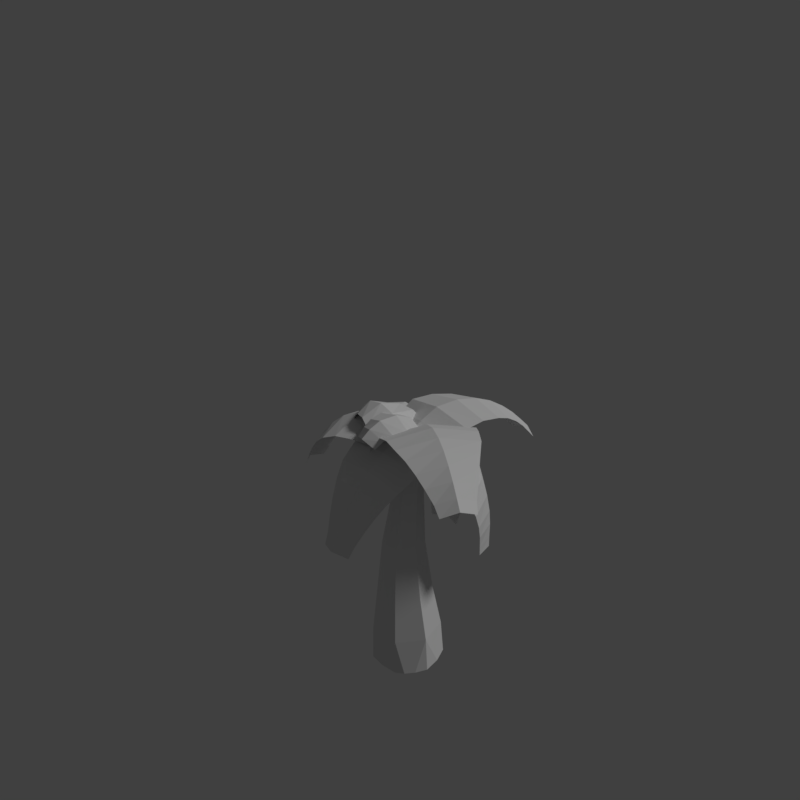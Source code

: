 # Source: palm_tree.blend  (saved by Blender 2.79.0; exported with 4.5.12 LTS)
import bpy
from mathutils import Matrix  # noqa: F401  (used for matrix-valued properties, if any)

bpy.ops.wm.read_factory_settings(use_empty=True)
scene = bpy.context.scene
scene.name = 'Scene'

# ---- collections
col_collection_1 = bpy.data.collections.new('Collection 1'); scene.collection.children.link(col_collection_1)

# ---- materials (node trees are filled in below, after node groups)
mat_palmetree = bpy.data.materials.new('palmetree')
mat_palmetree.alpha_threshold = 0.0
mat_palmetree.use_transparent_shadow = False
mat_palmetree.roughness = 0.5

# ---- material node trees

# ---- world
world_world = bpy.data.worlds.new('World'); scene.world = world_world
world_world.color = (0.05088, 0.05088, 0.05088)
world_world.use_sun_shadow = False
world_world.sun_shadow_jitter_overblur = 0.0
world_world.cycles.sampling_method = 'MANUAL'

# ---- cameras
cam_camera = bpy.data.cameras.new('Camera')
cam_camera.clip_end = 100.0
cam_camera.lens = 35.0
cam_camera.sensor_width = 32.0
cam_camera.sensor_height = 18.0
cam_camera.display_size = 2.0
cam_camera.dof.focus_distance = 0.0
cam_camera.dof.aperture_fstop = 128.0
cam_camera.dof.aperture_blades = 6

# ---- lights
light_hemi = bpy.data.lights.new('Hemi', 'SUN')
light_hemi.transmission_factor = 0.0
light_hemi.angle = 0.1993
light_hemi.energy = 1.0
light_hemi.shadow_buffer_clip_start = 0.5
light_hemi.shadow_soft_size = 0.1
light_hemi.shadow_cascade_max_distance = 1000.0

# ---- meshes
me_palmtree = bpy.data.meshes.new('palmTree')
me_palmtree.from_pydata([(-0.2484, 0.1078, 0.2919), (-0.2041, 0.04784, 0.6743), (-0.1609, -0.0009372, 1.124), (-0.1217, 0.01874, 1.567), (-0.3025, -0.1292, 0.2949), (-0.2473, -0.1411, 0.681), (-0.1934, -0.1427, 1.137), (-0.0294, 0.1183, 1.932), (0.02889, 0.09106, 1.938), (0.04328, 0.02991, 1.954), (0.002945, -0.01912, 1.966), (-0.06175, -0.01912, 1.966), (-0.1021, 0.02991, 1.954), (-0.08769, 0.09106, 1.938), (-0.1444, -0.07942, 1.587), (-0.151, -0.3193, 0.2973), (-0.1264, -0.2926, 0.6864), (-0.1024, -0.2573, 1.147), (-0.0806, -0.1581, 1.603), (0.09215, -0.3193, 0.2973), (0.06755, -0.2926, 0.6864), (0.04357, -0.2573, 1.147), (0.0218, -0.1581, 1.603), (0.2437, -0.1292, 0.2949), (0.1885, -0.1411, 0.681), (0.1346, -0.1427, 1.137), (0.08564, -0.07942, 1.587), (0.1896, 0.1078, 0.2919), (0.1453, 0.04784, 0.6743), (0.1021, -0.0009372, 1.124), (0.06285, 0.01874, 1.567), (-0.0294, 0.06242, 1.558), (-0.0294, 0.06242, 1.119), (-0.0294, 0.1319, 0.6713), (-0.0294, 0.2133, 0.2906), (0.1994, 0.1343, -0.02283), (0.2545, -0.1188, -0.02283), (0.09146, -0.3204, -0.02283), (-0.1601, -0.3174, -0.02283), (-0.3157, -0.1179, -0.02283), (-0.2627, 0.1326, -0.02283), (-0.03298, 0.2425, -0.02283), (0.1971, 0.2771, 1.924), (-0.1437, -0.2131, 1.923), (0.8931, -0.4037, 2.092), (0.7567, -0.2214, 2.184), (0.5941, -0.005272, 2.222), (0.3693, 0.2169, 2.14), (-0.02763, -0.354, 2.139), (0.2588, -0.4875, 2.222), (0.5181, -0.5646, 2.184), (0.7366, -0.6288, 2.092), (0.3041, 0.09116, 1.975), (-0.2927, 0.103, 1.963), (0.1351, -0.7561, 1.503), (0.2055, -0.6381, 1.704), (0.2899, -0.46, 1.894), (0.3475, -0.1618, 2.015), (-0.3476, -0.1479, 2.002), (-0.2972, -0.4483, 1.882), (-0.2124, -0.6298, 1.696), (-0.1389, -0.7507, 1.497), (-0.5219, -0.1303, 1.982), (-0.4925, 0.08091, 1.983), (-0.4263, -0.1747, 2.095), (-0.2227, -0.2757, 2.105), (-0.0833, -0.38, 1.94), (-0.002339, 0.2017, 1.942), (-0.1651, 0.1384, 2.106), (-0.3885, 0.09679, 2.096), (-0.03213, 0.241, 1.562), (0.06606, 0.1432, 1.638), (-0.07267, 0.08997, 1.584), (-0.1798, 0.2043, 1.604), (-0.1073, 0.3282, 1.67), (0.04468, 0.2905, 1.691), (-0.02091, 0.04616, 1.727), (-0.1729, 0.08388, 1.706), (-0.1942, 0.2311, 1.759), (-0.05551, 0.2844, 1.813), (0.05162, 0.1701, 1.793), (-0.09605, 0.1334, 1.835), (-0.05035, 0.1616, 1.551), (0.03119, 0.193, 1.582), (0.007368, 0.1042, 1.596), (0.07634, 0.2221, 1.658), (0.01863, 0.2795, 1.614), (-0.1133, 0.2288, 1.563), (-0.1371, 0.1401, 1.576), (-0.07069, 0.3017, 1.601), (-0.1575, 0.2801, 1.626), (-0.02554, 0.3308, 1.677), (0.08042, 0.1513, 1.718), (0.06785, 0.2378, 1.749), (-0.04375, 0.04715, 1.648), (0.03779, 0.07846, 1.679), (-0.196, 0.1365, 1.648), (-0.1331, 0.06933, 1.636), (-0.166, 0.2959, 1.717), (-0.2086, 0.2231, 1.679), (0.004887, 0.305, 1.761), (-0.08443, 0.3272, 1.749), (0.0293, 0.09423, 1.771), (-0.1026, 0.04358, 1.72), (-0.2045, 0.1523, 1.739), (-0.1355, 0.2701, 1.801), (0.008964, 0.2342, 1.821), (-0.05749, 0.07267, 1.795), (-0.01486, 0.1455, 1.834), (-0.1468, 0.09485, 1.783), (-0.1594, 0.1814, 1.814), (-0.07783, 0.2127, 1.846), (-0.09605, 0.1334, 1.835), (-0.1468, 0.09485, 1.783), (-0.1594, 0.1814, 1.814), (-0.07431, 0.1399, 1.826), (-0.1011, 0.1186, 1.812), (-0.1068, 0.1576, 1.826), (-0.09502, 0.1007, 1.926), (-0.1254, 0.0766, 1.91), (-0.1318, 0.1208, 1.926), (-0.3683, -0.03258, 1.617), (-0.231, -0.1105, 1.613), (-0.3431, -0.153, 1.716), (-0.4141, -0.02182, 1.768), (-0.346, 0.1018, 1.697), (-0.2328, 0.04699, 1.601), (-0.1919, -0.1479, 1.761), (-0.3051, -0.09308, 1.857), (-0.3069, 0.06439, 1.845), (-0.1948, 0.1069, 1.742), (-0.1238, -0.02427, 1.69), (-0.1696, -0.01352, 1.841), (-0.3709, -0.105, 1.655), (-0.3051, -0.08004, 1.595), (-0.2902, -0.1508, 1.653), (-0.2254, -0.03328, 1.586), (-0.3061, 0.01252, 1.588), (-0.4127, -0.02793, 1.686), (-0.3978, -0.09871, 1.744), (-0.3726, 0.04473, 1.644), (-0.3995, 0.05105, 1.733), (-0.293, 0.09149, 1.635), (-0.1613, -0.07516, 1.638), (-0.1624, 0.0174, 1.631), (-0.2672, -0.1728, 1.74), (-0.2014, -0.1478, 1.68), (-0.3755, -0.06349, 1.827), (-0.3338, -0.1406, 1.796), (-0.3365, 0.1017, 1.778), (-0.3766, 0.02907, 1.82), (-0.2041, 0.09451, 1.662), (-0.2707, 0.1267, 1.718), (-0.1384, -0.09714, 1.725), (-0.2449, -0.1376, 1.823), (-0.3125, -0.01281, 1.872), (-0.2477, 0.1047, 1.805), (-0.1401, 0.05262, 1.714), (-0.1653, -0.09082, 1.814), (-0.1252, -0.01817, 1.772), (-0.2318, -0.05861, 1.87), (-0.2328, 0.03395, 1.863), (-0.167, 0.05895, 1.803), (-0.1696, -0.01352, 1.841), (-0.2318, -0.05861, 1.87), (-0.2328, 0.03395, 1.863), (-0.1654, -0.01527, 1.817), (-0.1876, -0.03482, 1.839), (-0.1881, 0.006848, 1.836), (-0.0908, -0.00842, 1.897), (-0.116, -0.03059, 1.922), (-0.1165, 0.01666, 1.919), (-0.06606, -0.279, 1.975), (-0.1588, 0.3106, 1.963), (-0.9298, -0.2608, 1.503), (-0.8014, -0.3095, 1.704), (-0.6112, -0.3614, 1.894), (-0.3075, -0.366, 2.015), (-0.4155, 0.3208, 2.002), (-0.7024, 0.2186, 1.882), (-0.8663, 0.1035, 1.696), (-0.9724, 0.009906, 1.497), (-0.1778, 0.2342, 2.005), (0.1557, -0.2609, 1.996), (0.3373, 0.4015, 1.183), (0.2918, 0.4534, 1.416), (0.1909, 0.4829, 1.669), (-0.006854, 0.4102, 1.919), (0.3816, -0.1665, 1.909), (0.519, -0.004197, 1.66), (0.5253, 0.1067, 1.41), (0.4904, 0.1742, 1.179), (-0.3455, 0.00562, 1.937), (0.2474, 0.07562, 1.931), (-0.2439, 0.4494, 1.065), (-0.3151, 0.4577, 1.297), (-0.392, 0.4087, 1.555), (-0.4223, 0.2275, 1.826), (0.2682, 0.309, 1.819), (0.1912, 0.4776, 1.55), (0.1001, 0.5067, 1.293), (0.02823, 0.4816, 1.062), (-0.3062, 0.04363, 1.941), (0.2708, -0.09298, 2.01), (0.09014, 0.9361, 1.791), (-0.03708, 0.7898, 1.942), (-0.1854, 0.5902, 2.055), (-0.3148, 0.2913, 2.077), (0.3573, 0.1322, 2.158), (0.3822, 0.4559, 2.123), (0.367, 0.6941, 1.99), (0.355, 0.8734, 1.823), (0.003768, -0.419, 2.083), (-0.2054, -0.3778, 2.084), (0.05869, -0.3005, 2.166), (0.1699, -0.1077, 2.119), (0.2719, -0.0216, 1.92), (-0.3043, 0.09214, 1.923), (-0.2403, -0.02674, 2.122), (-0.2102, -0.2474, 2.168), (-0.4939, 0.1972, 1.583), (-0.3617, 0.1128, 1.565), (-0.4881, 0.04742, 1.633), (-0.558, 0.1576, 1.722), (-0.4747, 0.2911, 1.708), (-0.3534, 0.2634, 1.611), (-0.344, 0.02117, 1.692), (-0.4653, 0.04888, 1.789), (-0.457, 0.1995, 1.836), (-0.3306, 0.2649, 1.768), (-0.2607, 0.1547, 1.679), (-0.3248, 0.1152, 1.817), (-0.5054, 0.1163, 1.592), (-0.431, 0.1548, 1.552), (-0.4276, 0.06677, 1.581), (-0.3484, 0.1937, 1.568), (-0.4262, 0.2433, 1.579), (-0.5464, 0.1811, 1.644), (-0.543, 0.09312, 1.673), (-0.4975, 0.2596, 1.636), (-0.5351, 0.2364, 1.718), (-0.4149, 0.2986, 1.653), (-0.294, 0.1298, 1.608), (-0.2891, 0.2183, 1.635), (-0.4173, 0.0129, 1.656), (-0.3429, 0.05133, 1.616), (-0.5296, 0.09397, 1.765), (-0.4886, 0.02919, 1.713), (-0.4758, 0.261, 1.785), (-0.5247, 0.1825, 1.793), (-0.3302, 0.2831, 1.687), (-0.4015, 0.2994, 1.745), (-0.2836, 0.07594, 1.683), (-0.4039, 0.01376, 1.748), (-0.4703, 0.1186, 1.832), (-0.3911, 0.2456, 1.82), (-0.2757, 0.2192, 1.727), (-0.3213, 0.05272, 1.764), (-0.2723, 0.1312, 1.756), (-0.3926, 0.06901, 1.821), (-0.3877, 0.1575, 1.849), (-0.3134, 0.196, 1.809), (-0.3248, 0.1152, 1.817), (-0.3926, 0.06901, 1.821), (-0.3877, 0.1575, 1.849), (-0.3177, 0.1218, 1.795), (-0.3436, 0.09783, 1.806), (-0.3414, 0.1377, 1.818), (-0.2537, 0.09215, 1.879), (-0.2831, 0.06502, 1.892), (-0.2806, 0.1102, 1.906), (0.2759, 0.2513, 2.039), (-0.01284, 0.05942, 1.957), (0.8142, -0.6641, 2.048), (0.9533, -0.4641, 2.048), (0.8266, -0.3139, 2.143), (0.6763, -0.1145, 2.214), (0.4772, 0.1083, 2.2), (-0.0923, -0.2782, 2.038), (0.1117, -0.4175, 2.199), (0.3899, -0.5265, 2.214), (0.6292, -0.5978, 2.143), (0.1439, -0.04993, 2.188), (0.4246, -0.2452, 2.28), (0.6512, -0.4027, 2.24), (0.8365, -0.5314, 2.144), (0.3252, -0.03402, 2.004), (0.004853, 0.1101, 2.026), (-0.123, -0.7954, 1.419), (0.1205, -0.8003, 1.424), (0.17, -0.7007, 1.606), (0.2469, -0.5569, 1.807), (0.3179, -0.3176, 1.971), (-0.3198, -0.02119, 1.991), (-0.3226, -0.3048, 1.959), (-0.2546, -0.5469, 1.797), (-0.1756, -0.6939, 1.599), (-0.001333, -0.1602, 2.067), (-0.005255, -0.4876, 1.936), (-0.005107, -0.6813, 1.734), (-0.003483, -0.8044, 1.529), (-0.4471, 0.08888, 2.046), (-0.5547, -0.01817, 2.016), (-0.4805, -0.1507, 2.045), (-0.3248, -0.2236, 2.124), (-0.1466, -0.3299, 2.029), (-0.07699, 0.1702, 2.031), (-0.2775, 0.116, 2.125), (0.002835, -0.09565, 1.977), (-0.1685, -0.07239, 2.158), (-0.4348, -0.03528, 2.147), (-0.1856, -0.3217, 2.004), (-0.09973, 0.01894, 2.026), (-1.014, -0.01356, 1.419), (-0.9759, -0.2542, 1.424), (-0.8692, -0.2855, 1.606), (-0.7141, -0.336, 1.807), (-0.4661, -0.3641, 1.971), (-0.2858, 0.3157, 1.991), (-0.5656, 0.2688, 1.959), (-0.792, 0.1595, 1.797), (-0.9229, 0.05602, 1.599), (-0.3669, -0.02225, 2.067), (-0.69, -0.07566, 1.936), (-0.8807, -0.1097, 1.734), (-1.002, -0.1328, 1.529), (-0.08949, 0.3234, 1.97), (0.002704, -0.005136, 2.057), (0.4821, 0.1886, 1.089), (0.346, 0.3907, 1.092), (0.3181, 0.4297, 1.3), (0.2504, 0.4736, 1.546), (0.1038, 0.4539, 1.806), (0.271, -0.2117, 1.96), (0.4618, -0.07748, 1.796), (0.5307, 0.05755, 1.538), (0.5113, 0.1429, 1.294), (0.2149, 0.1395, 1.963), (0.3986, 0.2683, 1.691), (0.4567, 0.3124, 1.42), (0.4623, 0.3205, 1.181), (-0.3838, 0.1205, 1.889), (-0.0511, 0.0625, 1.989), (0.01324, 0.4712, 0.9721), (-0.2287, 0.4426, 0.9745), (-0.2799, 0.4578, 1.181), (-0.3543, 0.444, 1.428), (-0.4085, 0.3331, 1.701), (0.257, 0.1961, 1.883), (0.2278, 0.4082, 1.694), (0.1439, 0.5028, 1.423), (0.0635, 0.4983, 1.177), (-0.08102, 0.3058, 1.867), (-0.1066, 0.4977, 1.573), (-0.1144, 0.5402, 1.296), (-0.1147, 0.5233, 1.057), (-0.3123, 0.1621, 2.019), (-0.0309, -0.05639, 2.023), (0.3629, 0.937, 1.751), (0.1274, 0.9927, 1.723), (0.02711, 0.8668, 1.87), (-0.1108, 0.6952, 2.008), (-0.2515, 0.4428, 2.085), (0.3111, 0.01456, 2.093), (0.3675, 0.2963, 2.16), (0.3743, 0.5803, 2.066), (0.3613, 0.7876, 1.91), (0.01154, 0.1995, 2.174), (0.09623, 0.542, 2.144), (0.1677, 0.7773, 2.012), (0.2279, 0.9473, 1.846), (-0.2078, -0.3174, 2.134), (-0.1078, -0.4353, 2.128), (0.0295, -0.3643, 2.132), (0.1139, -0.1983, 2.165), (0.2235, -0.05688, 2.024), (-0.2717, 0.0409, 2.027), (-0.2224, -0.132, 2.167), (-0.005626, 0.08811, 1.944), (-0.02751, -0.02951, 2.164), (-0.078, -0.2871, 2.224), (-0.05158, -0.1533, 2.224), (-0.01386, 0.04306, 2.052), (-0.09512, -0.3726, 2.182), (0.1986, 0.8672, 1.933), (0.1324, 0.6664, 2.088), (0.05265, 0.3764, 2.18), (-0.01322, 0.06037, 2.106), (0.2507, 1.008, 1.776), (-0.1151, 0.5359, 1.175), (-0.1119, 0.5309, 1.434), (-0.09581, 0.4194, 1.729), (-0.06591, 0.1837, 1.939), (-0.1146, 0.5147, 0.9677), (0.4632, 0.3189, 1.299), (0.4376, 0.297, 1.557), (0.3206, 0.213, 1.838), (0.1076, 0.06615, 2.02), (0.4625, 0.3223, 1.091), (-0.9458, -0.122, 1.632), (-0.7951, -0.09407, 1.842), (-0.5376, -0.05003, 2.019), (-0.2268, -0.0004568, 2.055), (-1.045, -0.1412, 1.45), (-0.3044, -0.05355, 2.183), (-0.06893, -0.08596, 2.069), (-0.5073, -0.025, 2.084), (-0.004403, -0.7475, 1.632), (-0.005513, -0.5943, 1.842), (-0.00383, -0.333, 2.019), (0.001719, -0.0184, 2.055), (-0.002813, -0.8487, 1.45), (0.7467, -0.469, 2.197), (0.5402, -0.3256, 2.272), (0.2822, -0.1462, 2.256), (0.05444, 0.01247, 2.076), (0.9061, -0.5797, 2.1), (-0.1592, 0.1968, -0.02283), (-0.2527, 0.1136, 0.2466), (0.2078, -0.2083, -0.02283), (0.1528, -0.2773, -0.02283), (-0.3154, -0.03075, -0.02283), (-0.2965, 0.05648, -0.02283), (0.2429, 0.01395, -0.02283), (-0.2462, -0.2305, -0.02283), (0.08911, 0.2013, -0.02283), (-0.04054, -0.3331, -0.02283)], [], [(4, 5, 1, 0), (39, 4, 421), (17, 18, 14, 6), (16, 17, 6, 5), (15, 16, 5, 4), (38, 15, 424), (21, 22, 18, 17), (20, 21, 17, 16), (3, 13, 7, 31), (14, 12, 13, 3), (18, 11, 12, 14), (22, 10, 11, 18), (26, 9, 10, 22), (30, 8, 9, 26), (31, 7, 8, 30), (19, 20, 16, 15), (37, 19, 426), (2, 3, 31, 32), (25, 26, 22, 21), (24, 25, 21, 20), (1, 2, 32, 33), (23, 24, 20, 19), (36, 23, 419), (0, 1, 33, 34), (29, 30, 26, 25), (28, 29, 25, 24), (40, 418, 417), (27, 28, 24, 23), (35, 27, 423), (6, 14, 3, 2), (32, 31, 30, 29), (33, 32, 29, 28), (5, 6, 2, 1), (34, 33, 28, 27), (41, 34, 425), (415, 278, 48, 282), (414, 279, 49, 283), (413, 280, 50, 284), (412, 281, 51, 285), (410, 293, 58, 297), (409, 294, 59, 298), (408, 295, 60, 299), (407, 296, 61, 300), (406, 301, 63, 302), (405, 306, 68, 309), (404, 307, 69, 310), (70, 83, 82), (71, 83, 85), (70, 82, 87), (70, 87, 89), (70, 89, 86), (71, 85, 92), (72, 84, 94), (73, 88, 96), (74, 90, 98), (75, 91, 100), (71, 92, 95), (72, 94, 97), (73, 96, 99), (74, 98, 101), (75, 100, 93), (76, 102, 107), (77, 103, 109), (78, 104, 110), (79, 105, 111), (80, 106, 108), (108, 111, 81), (108, 106, 111), (106, 79, 111), (111, 110, 81), (111, 105, 110), (105, 78, 110), (110, 109, 113, 114), (110, 104, 109), (104, 77, 109), (109, 107, 81), (109, 103, 107), (103, 76, 107), (107, 108, 81), (107, 102, 108), (102, 80, 108), (93, 106, 80), (93, 100, 106), (100, 79, 106), (101, 105, 79), (101, 98, 105), (98, 78, 105), (99, 104, 78), (99, 96, 104), (96, 77, 104), (97, 103, 77), (97, 94, 103), (94, 76, 103), (95, 102, 76), (95, 92, 102), (92, 80, 102), (100, 101, 79), (100, 91, 101), (91, 74, 101), (98, 99, 78), (98, 90, 99), (90, 73, 99), (96, 97, 77), (96, 88, 97), (88, 72, 97), (94, 95, 76), (94, 84, 95), (84, 71, 95), (92, 93, 80), (92, 85, 93), (85, 75, 93), (86, 91, 75), (86, 89, 91), (89, 74, 91), (89, 90, 74), (89, 87, 90), (87, 73, 90), (87, 88, 73), (87, 82, 88), (82, 72, 88), (85, 86, 75), (85, 83, 86), (83, 70, 86), (82, 84, 72), (82, 83, 84), (83, 71, 84), (114, 113, 112), (81, 110, 114, 112), (109, 81, 112, 113), (117, 115, 116), (120, 119, 118), (117, 116, 119, 120), (115, 117, 120, 118), (116, 115, 118, 119), (121, 134, 133), (122, 134, 136), (121, 133, 138), (121, 138, 140), (121, 140, 137), (122, 136, 143), (123, 135, 145), (124, 139, 147), (125, 141, 149), (126, 142, 151), (122, 143, 146), (123, 145, 148), (124, 147, 150), (125, 149, 152), (126, 151, 144), (127, 153, 158), (128, 154, 160), (129, 155, 161), (130, 156, 162), (131, 157, 159), (159, 162, 132), (159, 157, 162), (157, 130, 162), (162, 161, 132), (162, 156, 161), (156, 129, 161), (161, 160, 164, 165), (161, 155, 160), (155, 128, 160), (160, 158, 132), (160, 154, 158), (154, 127, 158), (158, 159, 132), (158, 153, 159), (153, 131, 159), (144, 157, 131), (144, 151, 157), (151, 130, 157), (152, 156, 130), (152, 149, 156), (149, 129, 156), (150, 155, 129), (150, 147, 155), (147, 128, 155), (148, 154, 128), (148, 145, 154), (145, 127, 154), (146, 153, 127), (146, 143, 153), (143, 131, 153), (151, 152, 130), (151, 142, 152), (142, 125, 152), (149, 150, 129), (149, 141, 150), (141, 124, 150), (147, 148, 128), (147, 139, 148), (139, 123, 148), (145, 146, 127), (145, 135, 146), (135, 122, 146), (143, 144, 131), (143, 136, 144), (136, 126, 144), (137, 142, 126), (137, 140, 142), (140, 125, 142), (140, 141, 125), (140, 138, 141), (138, 124, 141), (138, 139, 124), (138, 133, 139), (133, 123, 139), (136, 137, 126), (136, 134, 137), (134, 121, 137), (133, 135, 123), (133, 134, 135), (134, 122, 135), (165, 164, 163), (132, 161, 165, 163), (160, 132, 163, 164), (168, 166, 167), (171, 170, 169), (168, 167, 170, 171), (166, 168, 171, 169), (167, 166, 169, 170), (402, 318, 178, 322), (401, 319, 179, 323), (400, 320, 180, 324), (399, 321, 181, 325), (397, 333, 188, 337), (396, 334, 189, 338), (395, 335, 190, 339), (394, 336, 191, 340), (392, 348, 198, 352), (391, 349, 199, 353), (390, 350, 200, 354), (389, 351, 201, 355), (387, 363, 208, 367), (386, 364, 209, 368), (385, 365, 210, 369), (384, 366, 211, 370), (383, 371, 213, 372), (382, 376, 218, 379), (381, 377, 219, 380), (220, 233, 232), (221, 233, 235), (220, 232, 237), (220, 237, 239), (220, 239, 236), (221, 235, 242), (222, 234, 244), (223, 238, 246), (224, 240, 248), (225, 241, 250), (221, 242, 245), (222, 244, 247), (223, 246, 249), (224, 248, 251), (225, 250, 243), (226, 252, 257), (227, 253, 259), (228, 254, 260), (229, 255, 261), (230, 256, 258), (258, 261, 231), (258, 256, 261), (256, 229, 261), (261, 260, 231), (261, 255, 260), (255, 228, 260), (260, 259, 263, 264), (260, 254, 259), (254, 227, 259), (259, 257, 231), (259, 253, 257), (253, 226, 257), (257, 258, 231), (257, 252, 258), (252, 230, 258), (243, 256, 230), (243, 250, 256), (250, 229, 256), (251, 255, 229), (251, 248, 255), (248, 228, 255), (249, 254, 228), (249, 246, 254), (246, 227, 254), (247, 253, 227), (247, 244, 253), (244, 226, 253), (245, 252, 226), (245, 242, 252), (242, 230, 252), (250, 251, 229), (250, 241, 251), (241, 224, 251), (248, 249, 228), (248, 240, 249), (240, 223, 249), (246, 247, 227), (246, 238, 247), (238, 222, 247), (244, 245, 226), (244, 234, 245), (234, 221, 245), (242, 243, 230), (242, 235, 243), (235, 225, 243), (236, 241, 225), (236, 239, 241), (239, 224, 241), (239, 240, 224), (239, 237, 240), (237, 223, 240), (237, 238, 223), (237, 232, 238), (232, 222, 238), (235, 236, 225), (235, 233, 236), (233, 220, 236), (232, 234, 222), (232, 233, 234), (233, 221, 234), (264, 263, 262), (231, 260, 264, 262), (259, 231, 262, 263), (267, 265, 266), (270, 269, 268), (267, 266, 269, 270), (265, 267, 270, 268), (266, 265, 268, 269), (374, 381, 380, 214), (215, 379, 381, 374), (379, 218, 377, 381), (375, 382, 379, 215), (216, 378, 382, 375), (378, 217, 376, 382), (373, 383, 372, 212), (214, 380, 383, 373), (380, 219, 371, 383), (360, 384, 370, 204), (205, 369, 384, 360), (369, 210, 366, 384), (361, 385, 369, 205), (206, 368, 385, 361), (368, 209, 365, 385), (362, 386, 368, 206), (207, 367, 386, 362), (367, 208, 364, 386), (356, 387, 367, 207), (202, 357, 387, 356), (357, 203, 363, 387), (204, 370, 388, 359), (370, 211, 358, 388), (345, 389, 355, 194), (195, 354, 389, 345), (354, 200, 351, 389), (346, 390, 354, 195), (196, 353, 390, 346), (353, 199, 350, 390), (347, 391, 353, 196), (197, 352, 391, 347), (352, 198, 349, 391), (341, 392, 352, 197), (192, 342, 392, 341), (342, 193, 348, 392), (194, 355, 393, 344), (355, 201, 343, 393), (330, 394, 340, 184), (185, 339, 394, 330), (339, 190, 336, 394), (331, 395, 339, 185), (186, 338, 395, 331), (338, 189, 335, 395), (332, 396, 338, 186), (187, 337, 396, 332), (337, 188, 334, 396), (326, 397, 337, 187), (182, 327, 397, 326), (327, 183, 333, 397), (184, 340, 398, 329), (340, 191, 328, 398), (315, 399, 325, 174), (175, 324, 399, 315), (324, 180, 321, 399), (316, 400, 324, 175), (176, 323, 400, 316), (323, 179, 320, 400), (317, 401, 323, 176), (177, 322, 401, 317), (322, 178, 319, 401), (311, 402, 322, 177), (172, 312, 402, 311), (312, 173, 318, 402), (174, 325, 403, 314), (325, 181, 313, 403), (304, 404, 310, 64), (65, 309, 404, 304), (309, 68, 307, 404), (305, 405, 309, 65), (66, 308, 405, 305), (308, 67, 306, 405), (303, 406, 302, 62), (64, 310, 406, 303), (310, 69, 301, 406), (290, 407, 300, 54), (55, 299, 407, 290), (299, 60, 296, 407), (291, 408, 299, 55), (56, 298, 408, 291), (298, 59, 295, 408), (292, 409, 298, 56), (57, 297, 409, 292), (297, 58, 294, 409), (286, 410, 297, 57), (52, 287, 410, 286), (287, 53, 293, 410), (54, 300, 411, 289), (300, 61, 288, 411), (275, 412, 285, 44), (45, 284, 412, 275), (284, 50, 281, 412), (276, 413, 284, 45), (46, 283, 413, 276), (283, 49, 280, 413), (277, 414, 283, 46), (47, 282, 414, 277), (282, 48, 279, 414), (271, 415, 282, 47), (42, 272, 415, 271), (272, 43, 278, 415), (44, 285, 416, 274), (285, 51, 273, 416), (425, 27, 35), (27, 425, 34), (424, 4, 39), (4, 424, 15), (423, 23, 36), (23, 423, 27), (421, 4, 0, 418, 422), (422, 418, 40), (419, 23, 19, 420), (420, 19, 37), (417, 34, 41), (34, 417, 418, 0), (426, 15, 38), (15, 426, 19)])
_uv = me_palmtree.uv_layers.new(name='UVMap')
_uv.uv.foreach_set('vector', [0.2194, 0.5219, 0.3502, 0.5578, 0.3238, 0.6039, 0.1862, 0.5782, 0.102, 0.4898, 0.2194, 0.5219, 0.08378, 0.522, 0.4963, 0.8228, 0.6599, 0.7952, 0.6704, 0.8208, 0.51, 0.8589, 0.3337, 0.8527, 0.4963, 0.8228, 0.51, 0.8589, 0.3519, 0.9007, 0.1967, 0.8795, 0.3337, 0.8527, 0.3519, 0.9007, 0.2202, 0.939, 0.07364, 0.9028, 0.1967, 0.8795, 0.08666, 0.9351, 0.4856, 0.7865, 0.6526, 0.7697, 0.6599, 0.7952, 0.4963, 0.8228, 0.3188, 0.8037, 0.4856, 0.7865, 0.4963, 0.8228, 0.3337, 0.8527, 0.6599, 0.6614, 0.7998, 0.6873, 0.7951, 0.7038, 0.6519, 0.6885, 0.6718, 0.6353, 0.8068, 0.6712, 0.7998, 0.6873, 0.6599, 0.6614, 0.6599, 0.7952, 0.7996, 0.771, 0.8068, 0.7872, 0.6704, 0.8208, 0.6526, 0.7697, 0.7948, 0.7542, 0.7996, 0.771, 0.6599, 0.7952, 0.6485, 0.7434, 0.7924, 0.7373, 0.7948, 0.7542, 0.6526, 0.7697, 0.6481, 0.7161, 0.7925, 0.7205, 0.7924, 0.7373, 0.6485, 0.7434, 0.6519, 0.6885, 0.7951, 0.7038, 0.7925, 0.7205, 0.6481, 0.7161, 0.178, 0.8193, 0.3188, 0.8037, 0.3337, 0.8527, 0.1967, 0.8795, 0.05239, 0.8334, 0.178, 0.8193, 0.06471, 0.8736, 0.4921, 0.6325, 0.6599, 0.6614, 0.6519, 0.6885, 0.4805, 0.6712, 0.4783, 0.7492, 0.6485, 0.7434, 0.6526, 0.7697, 0.4856, 0.7865, 0.3071, 0.7541, 0.4783, 0.7492, 0.4856, 0.7865, 0.3188, 0.8037, 0.3238, 0.6039, 0.4921, 0.6325, 0.4805, 0.6712, 0.3071, 0.6531, 0.1641, 0.7588, 0.3071, 0.7541, 0.3188, 0.8037, 0.178, 0.8193, 0.03766, 0.7634, 0.1641, 0.7588, 0.04644, 0.8051, 0.1862, 0.5782, 0.3238, 0.6039, 0.3071, 0.6531, 0.165, 0.6372, 0.4759, 0.7106, 0.6481, 0.7161, 0.6485, 0.7434, 0.4783, 0.7492, 0.3018, 0.7037, 0.4759, 0.7106, 0.4783, 0.7492, 0.3071, 0.7541, 0.06515, 0.555, 0.1703, 0.5752, 0.05464, 0.5849, 0.1583, 0.6979, 0.3018, 0.7037, 0.3071, 0.7541, 0.1641, 0.7588, 0.03259, 0.6931, 0.1583, 0.6979, 0.03496, 0.726, 0.5099, 0.5961, 0.6718, 0.6353, 0.6599, 0.6614, 0.4921, 0.6325, 0.4805, 0.6712, 0.6519, 0.6885, 0.6481, 0.7161, 0.4759, 0.7106, 0.3071, 0.6531, 0.4805, 0.6712, 0.4759, 0.7106, 0.3018, 0.7037, 0.3502, 0.5578, 0.5099, 0.5961, 0.4921, 0.6325, 0.3238, 0.6039, 0.165, 0.6372, 0.3071, 0.6531, 0.3018, 0.7037, 0.1583, 0.6979, 0.04123, 0.6231, 0.165, 0.6372, 0.03713, 0.6563, 0.5056, 0.1611, 0.5056, 0.01151, 0.5629, 0.0001317, 0.5629, 0.1611, 0.6358, 0.1611, 0.6358, 0.01264, 0.7086, 0.02514, 0.7086, 0.1611, 0.7677, 0.1611, 0.7677, 0.04473, 0.8267, 0.06432, 0.8267, 0.1611, 0.8757, 0.1611, 0.8757, 0.08099, 0.9247, 0.09765, 0.9247, 0.1611, 0.9223, 0.478, 0.9223, 0.6276, 0.8649, 0.639, 0.8649, 0.478, 0.7921, 0.478, 0.7921, 0.6265, 0.7192, 0.6139, 0.7192, 0.478, 0.6602, 0.478, 0.6602, 0.5944, 0.6012, 0.5748, 0.6012, 0.478, 0.5521, 0.478, 0.5521, 0.5581, 0.5031, 0.5414, 0.5031, 0.478, 0.2462, 0.1678, 0.2462, 0.114, 0.282, 0.1207, 0.282, 0.1678, 0.06057, 0.1678, 0.06057, 0.05681, 0.1169, 0.07549, 0.1169, 0.1678, 0.1636, 0.1678, 0.1636, 0.09138, 0.2104, 0.1073, 0.2104, 0.1678, 0.3673, 0.4826, 0.3854, 0.4583, 0.4004, 0.4506, 0.386, 0.418, 0.3854, 0.4583, 0.348, 0.4455, 0.3673, 0.4826, 0.4004, 0.4506, 0.3612, 0.4709, 0.3673, 0.4826, 0.3612, 0.4709, 0.3221, 0.4912, 0.3673, 0.4826, 0.3221, 0.4912, 0.337, 0.4834, 0.386, 0.418, 0.348, 0.4455, 0.3509, 0.3918, 0.4114, 0.4048, 0.4114, 0.4126, 0.405, 0.3637, 0.3448, 0.4393, 0.3872, 0.4252, 0.3509, 0.3918, 0.2782, 0.4739, 0.3089, 0.4658, 0.2633, 0.4372, 0.3037, 0.4607, 0.2847, 0.4783, 0.2633, 0.4372, 0.386, 0.418, 0.3509, 0.3918, 0.39, 0.3714, 0.4114, 0.4048, 0.405, 0.3637, 0.39, 0.3714, 0.3448, 0.4393, 0.3509, 0.3918, 0.3025, 0.4168, 0.2782, 0.4739, 0.2633, 0.4372, 0.2484, 0.4449, 0.3037, 0.4607, 0.2633, 0.4372, 0.3025, 0.4168, 0.3751, 0.3347, 0.3445, 0.3428, 0.3313, 0.3174, 0.3497, 0.3479, 0.3687, 0.3303, 0.3163, 0.3252, 0.2674, 0.3906, 0.3053, 0.3631, 0.2679, 0.3503, 0.2419, 0.4038, 0.242, 0.396, 0.253, 0.358, 0.3085, 0.3693, 0.2662, 0.3834, 0.2921, 0.3377, 0.2921, 0.3377, 0.253, 0.358, 0.2861, 0.326, 0.2921, 0.3377, 0.2662, 0.3834, 0.253, 0.358, 0.2662, 0.3834, 0.2419, 0.4038, 0.253, 0.358, 0.253, 0.358, 0.2679, 0.3503, 0.2861, 0.326, 0.253, 0.358, 0.242, 0.396, 0.2679, 0.3503, 0.242, 0.396, 0.2674, 0.3906, 0.2679, 0.3503, 0.2679, 0.3503, 0.3163, 0.3252, 0.3163, 0.3252, 0.2679, 0.3503, 0.2679, 0.3503, 0.3053, 0.3631, 0.3163, 0.3252, 0.3053, 0.3631, 0.3497, 0.3479, 0.3163, 0.3252, 0.3163, 0.3252, 0.3313, 0.3174, 0.2861, 0.326, 0.3163, 0.3252, 0.3687, 0.3303, 0.3313, 0.3174, 0.3687, 0.3303, 0.3751, 0.3347, 0.3313, 0.3174, 0.3313, 0.3174, 0.2921, 0.3377, 0.2861, 0.326, 0.3313, 0.3174, 0.3445, 0.3428, 0.2921, 0.3377, 0.3445, 0.3428, 0.3085, 0.3693, 0.2921, 0.3377, 0.3025, 0.4168, 0.2662, 0.3834, 0.3085, 0.3693, 0.3025, 0.4168, 0.2633, 0.4372, 0.2662, 0.3834, 0.2633, 0.4372, 0.2419, 0.4038, 0.2662, 0.3834, 0.2484, 0.4449, 0.242, 0.396, 0.2419, 0.4038, 0.2484, 0.4449, 0.2633, 0.4372, 0.242, 0.396, 0.2633, 0.4372, 0.2674, 0.3906, 0.242, 0.396, 0.3025, 0.4168, 0.3053, 0.3631, 0.2674, 0.3906, 0.3025, 0.4168, 0.3509, 0.3918, 0.3053, 0.3631, 0.3509, 0.3918, 0.3497, 0.3479, 0.3053, 0.3631, 0.39, 0.3714, 0.3687, 0.3303, 0.3497, 0.3479, 0.39, 0.3714, 0.405, 0.3637, 0.3687, 0.3303, 0.405, 0.3637, 0.3751, 0.3347, 0.3687, 0.3303, 0.39, 0.3714, 0.3445, 0.3428, 0.3751, 0.3347, 0.39, 0.3714, 0.3509, 0.3918, 0.3445, 0.3428, 0.3509, 0.3918, 0.3085, 0.3693, 0.3445, 0.3428, 0.2633, 0.4372, 0.2484, 0.4449, 0.2419, 0.4038, 0.2633, 0.4372, 0.2847, 0.4783, 0.2484, 0.4449, 0.2847, 0.4783, 0.2782, 0.4739, 0.2484, 0.4449, 0.2633, 0.4372, 0.3025, 0.4168, 0.2674, 0.3906, 0.2633, 0.4372, 0.3089, 0.4658, 0.3025, 0.4168, 0.3089, 0.4658, 0.3448, 0.4393, 0.3025, 0.4168, 0.3509, 0.3918, 0.39, 0.3714, 0.3497, 0.3479, 0.3509, 0.3918, 0.3872, 0.4252, 0.39, 0.3714, 0.3872, 0.4252, 0.4114, 0.4048, 0.39, 0.3714, 0.405, 0.3637, 0.39, 0.3714, 0.3751, 0.3347, 0.405, 0.3637, 0.4114, 0.4126, 0.39, 0.3714, 0.4114, 0.4126, 0.386, 0.418, 0.39, 0.3714, 0.3509, 0.3918, 0.3025, 0.4168, 0.3085, 0.3693, 0.3509, 0.3918, 0.348, 0.4455, 0.3025, 0.4168, 0.348, 0.4455, 0.3037, 0.4607, 0.3025, 0.4168, 0.337, 0.4834, 0.2847, 0.4783, 0.3037, 0.4607, 0.337, 0.4834, 0.3221, 0.4912, 0.2847, 0.4783, 0.3221, 0.4912, 0.2782, 0.4739, 0.2847, 0.4783, 0.3221, 0.4912, 0.3089, 0.4658, 0.2782, 0.4739, 0.3221, 0.4912, 0.3612, 0.4709, 0.3089, 0.4658, 0.3612, 0.4709, 0.3448, 0.4393, 0.3089, 0.4658, 0.3612, 0.4709, 0.3872, 0.4252, 0.3448, 0.4393, 0.3612, 0.4709, 0.4004, 0.4506, 0.3872, 0.4252, 0.4004, 0.4506, 0.4114, 0.4048, 0.3872, 0.4252, 0.348, 0.4455, 0.337, 0.4834, 0.3037, 0.4607, 0.348, 0.4455, 0.3854, 0.4583, 0.337, 0.4834, 0.3854, 0.4583, 0.3673, 0.4826, 0.337, 0.4834, 0.4004, 0.4506, 0.4114, 0.4126, 0.4114, 0.4048, 0.4004, 0.4506, 0.3854, 0.4583, 0.4114, 0.4126, 0.3854, 0.4583, 0.386, 0.418, 0.4114, 0.4126, 0.2679, 0.3503, 0.3163, 0.3252, 0.2861, 0.326, 0.2861, 0.326, 0.2679, 0.3503, 0.2679, 0.3503, 0.2861, 0.326, 0.3163, 0.3252, 0.2861, 0.326, 0.2861, 0.326, 0.3163, 0.3252, 0.2792, 0.3393, 0.2902, 0.334, 0.3009, 0.328, 0.248, 0.2829, 0.2727, 0.27, 0.2606, 0.2768, 0.2792, 0.3393, 0.3009, 0.328, 0.2727, 0.27, 0.248, 0.2829, 0.2902, 0.334, 0.2792, 0.3393, 0.248, 0.2829, 0.2606, 0.2768, 0.3009, 0.328, 0.2902, 0.334, 0.2606, 0.2768, 0.2727, 0.27, 0.1109, 0.2825, 0.09282, 0.3068, 0.07786, 0.3145, 0.09223, 0.3472, 0.09282, 0.3068, 0.1302, 0.3197, 0.1109, 0.2825, 0.07786, 0.3145, 0.117, 0.2942, 0.1109, 0.2825, 0.117, 0.2942, 0.1562, 0.2739, 0.1109, 0.2825, 0.1562, 0.2739, 0.1412, 0.2817, 0.09223, 0.3472, 0.1302, 0.3197, 0.1274, 0.3734, 0.06679, 0.3604, 0.06687, 0.3525, 0.07326, 0.4014, 0.1334, 0.3258, 0.09106, 0.34, 0.1274, 0.3734, 0.2, 0.2913, 0.1693, 0.2994, 0.2149, 0.328, 0.1745, 0.3045, 0.1935, 0.2868, 0.2149, 0.328, 0.09223, 0.3472, 0.1274, 0.3734, 0.08821, 0.3937, 0.06679, 0.3604, 0.07326, 0.4014, 0.08821, 0.3937, 0.1334, 0.3258, 0.1274, 0.3734, 0.1757, 0.3483, 0.2, 0.2913, 0.2149, 0.328, 0.2298, 0.3202, 0.1745, 0.3045, 0.2149, 0.328, 0.1757, 0.3483, 0.1031, 0.4304, 0.1338, 0.4223, 0.147, 0.4477, 0.1286, 0.4172, 0.1096, 0.4348, 0.1619, 0.44, 0.2109, 0.3745, 0.1729, 0.402, 0.2103, 0.4149, 0.2363, 0.3613, 0.2362, 0.3691, 0.2252, 0.4071, 0.1697, 0.3958, 0.212, 0.3817, 0.1861, 0.4274, 0.1861, 0.4274, 0.2252, 0.4071, 0.1922, 0.4391, 0.1861, 0.4274, 0.212, 0.3817, 0.2252, 0.4071, 0.212, 0.3817, 0.2363, 0.3613, 0.2252, 0.4071, 0.2252, 0.4071, 0.2103, 0.4149, 0.1922, 0.4391, 0.2252, 0.4071, 0.2362, 0.3691, 0.2103, 0.4149, 0.2362, 0.3691, 0.2109, 0.3745, 0.2103, 0.4149, 0.2103, 0.4149, 0.1619, 0.44, 0.1619, 0.44, 0.2103, 0.4149, 0.2103, 0.4149, 0.1729, 0.402, 0.1619, 0.44, 0.1729, 0.402, 0.1286, 0.4172, 0.1619, 0.44, 0.1619, 0.44, 0.147, 0.4477, 0.1922, 0.4391, 0.1619, 0.44, 0.1096, 0.4348, 0.147, 0.4477, 0.1096, 0.4348, 0.1031, 0.4304, 0.147, 0.4477, 0.147, 0.4477, 0.1861, 0.4274, 0.1922, 0.4391, 0.147, 0.4477, 0.1338, 0.4223, 0.1861, 0.4274, 0.1338, 0.4223, 0.1697, 0.3958, 0.1861, 0.4274, 0.1757, 0.3483, 0.212, 0.3817, 0.1697, 0.3958, 0.1757, 0.3483, 0.2149, 0.328, 0.212, 0.3817, 0.2149, 0.328, 0.2363, 0.3613, 0.212, 0.3817, 0.2298, 0.3202, 0.2362, 0.3691, 0.2363, 0.3613, 0.2298, 0.3202, 0.2149, 0.328, 0.2362, 0.3691, 0.2149, 0.328, 0.2109, 0.3745, 0.2362, 0.3691, 0.1757, 0.3483, 0.1729, 0.402, 0.2109, 0.3745, 0.1757, 0.3483, 0.1274, 0.3734, 0.1729, 0.402, 0.1274, 0.3734, 0.1286, 0.4172, 0.1729, 0.402, 0.08821, 0.3937, 0.1096, 0.4348, 0.1286, 0.4172, 0.08821, 0.3937, 0.07326, 0.4014, 0.1096, 0.4348, 0.07326, 0.4014, 0.1031, 0.4304, 0.1096, 0.4348, 0.08821, 0.3937, 0.1338, 0.4223, 0.1031, 0.4304, 0.08821, 0.3937, 0.1274, 0.3734, 0.1338, 0.4223, 0.1274, 0.3734, 0.1697, 0.3958, 0.1338, 0.4223, 0.2149, 0.328, 0.2298, 0.3202, 0.2363, 0.3613, 0.2149, 0.328, 0.1935, 0.2868, 0.2298, 0.3202, 0.1935, 0.2868, 0.2, 0.2913, 0.2298, 0.3202, 0.2149, 0.328, 0.1757, 0.3483, 0.2109, 0.3745, 0.2149, 0.328, 0.1693, 0.2994, 0.1757, 0.3483, 0.1693, 0.2994, 0.1334, 0.3258, 0.1757, 0.3483, 0.1274, 0.3734, 0.08821, 0.3937, 0.1286, 0.4172, 0.1274, 0.3734, 0.09106, 0.34, 0.08821, 0.3937, 0.09106, 0.34, 0.06679, 0.3604, 0.08821, 0.3937, 0.07326, 0.4014, 0.08821, 0.3937, 0.1031, 0.4304, 0.07326, 0.4014, 0.06687, 0.3525, 0.08821, 0.3937, 0.06687, 0.3525, 0.09223, 0.3472, 0.08821, 0.3937, 0.1274, 0.3734, 0.1757, 0.3483, 0.1697, 0.3958, 0.1274, 0.3734, 0.1302, 0.3197, 0.1757, 0.3483, 0.1302, 0.3197, 0.1745, 0.3045, 0.1757, 0.3483, 0.1412, 0.2817, 0.1935, 0.2868, 0.1745, 0.3045, 0.1412, 0.2817, 0.1562, 0.2739, 0.1935, 0.2868, 0.1562, 0.2739, 0.2, 0.2913, 0.1935, 0.2868, 0.1562, 0.2739, 0.1693, 0.2994, 0.2, 0.2913, 0.1562, 0.2739, 0.117, 0.2942, 0.1693, 0.2994, 0.117, 0.2942, 0.1334, 0.3258, 0.1693, 0.2994, 0.117, 0.2942, 0.09106, 0.34, 0.1334, 0.3258, 0.117, 0.2942, 0.07786, 0.3145, 0.09106, 0.34, 0.07786, 0.3145, 0.06679, 0.3604, 0.09106, 0.34, 0.1302, 0.3197, 0.1412, 0.2817, 0.1745, 0.3045, 0.1302, 0.3197, 0.09282, 0.3068, 0.1412, 0.2817, 0.09282, 0.3068, 0.1109, 0.2825, 0.1412, 0.2817, 0.07786, 0.3145, 0.06687, 0.3525, 0.06679, 0.3604, 0.07786, 0.3145, 0.09282, 0.3068, 0.06687, 0.3525, 0.09282, 0.3068, 0.09223, 0.3472, 0.06687, 0.3525, 0.2103, 0.4149, 0.1619, 0.44, 0.1922, 0.4391, 0.1922, 0.4391, 0.2103, 0.4149, 0.2103, 0.4149, 0.1922, 0.4391, 0.1619, 0.44, 0.1922, 0.4391, 0.1922, 0.4391, 0.1619, 0.44, 0.1991, 0.4258, 0.188, 0.4311, 0.1773, 0.4371, 0.2302, 0.4823, 0.2055, 0.4951, 0.2177, 0.4883, 0.1991, 0.4258, 0.1773, 0.4371, 0.2055, 0.4951, 0.2302, 0.4823, 0.188, 0.4311, 0.1991, 0.4258, 0.2302, 0.4823, 0.2177, 0.4883, 0.1773, 0.4371, 0.188, 0.4311, 0.2177, 0.4883, 0.2055, 0.4951, 0.9223, 0.478, 0.9223, 0.6276, 0.8649, 0.639, 0.8649, 0.478, 0.7921, 0.478, 0.7921, 0.6265, 0.7192, 0.6139, 0.7192, 0.478, 0.6602, 0.478, 0.6602, 0.5944, 0.6012, 0.5748, 0.6012, 0.478, 0.5521, 0.478, 0.5521, 0.5581, 0.5031, 0.5414, 0.5031, 0.478, 0.9223, 0.478, 0.9223, 0.6276, 0.8649, 0.639, 0.8649, 0.478, 0.7921, 0.478, 0.7921, 0.6265, 0.7192, 0.6139, 0.7192, 0.478, 0.6602, 0.478, 0.6602, 0.5944, 0.6012, 0.5748, 0.6012, 0.478, 0.5521, 0.478, 0.5521, 0.5581, 0.5031, 0.5414, 0.5031, 0.478, 0.9223, 0.478, 0.9223, 0.6276, 0.8649, 0.639, 0.8649, 0.478, 0.7921, 0.478, 0.7921, 0.6265, 0.7192, 0.6139, 0.7192, 0.478, 0.6602, 0.478, 0.6602, 0.5944, 0.6012, 0.5748, 0.6012, 0.478, 0.5521, 0.478, 0.5521, 0.5581, 0.5031, 0.5414, 0.5031, 0.478, 0.5056, 0.1611, 0.5056, 0.01151, 0.5629, 0.0001317, 0.5629, 0.1611, 0.6358, 0.1611, 0.6358, 0.01264, 0.7086, 0.02514, 0.7086, 0.1611, 0.7677, 0.1611, 0.7677, 0.04473, 0.8267, 0.06432, 0.8267, 0.1611, 0.8757, 0.1611, 0.8757, 0.08099, 0.9247, 0.09765, 0.9247, 0.1611, 0.2462, 0.1678, 0.2462, 0.114, 0.282, 0.1207, 0.282, 0.1678, 0.06057, 0.1678, 0.06057, 0.05681, 0.1169, 0.07549, 0.1169, 0.1678, 0.1636, 0.1678, 0.1636, 0.09138, 0.2104, 0.1073, 0.2104, 0.1678, 0.3673, 0.4826, 0.3854, 0.4583, 0.4004, 0.4506, 0.386, 0.418, 0.3854, 0.4583, 0.348, 0.4455, 0.3673, 0.4826, 0.4004, 0.4506, 0.3612, 0.4709, 0.3673, 0.4826, 0.3612, 0.4709, 0.3221, 0.4912, 0.3673, 0.4826, 0.3221, 0.4912, 0.337, 0.4834, 0.386, 0.418, 0.348, 0.4455, 0.3509, 0.3918, 0.4114, 0.4048, 0.4114, 0.4126, 0.405, 0.3637, 0.3448, 0.4393, 0.3872, 0.4252, 0.3509, 0.3918, 0.2782, 0.4739, 0.3089, 0.4658, 0.2633, 0.4372, 0.3037, 0.4607, 0.2847, 0.4783, 0.2633, 0.4372, 0.386, 0.418, 0.3509, 0.3918, 0.39, 0.3714, 0.4114, 0.4048, 0.405, 0.3637, 0.39, 0.3714, 0.3448, 0.4393, 0.3509, 0.3918, 0.3025, 0.4168, 0.2782, 0.4739, 0.2633, 0.4372, 0.2484, 0.4449, 0.3037, 0.4607, 0.2633, 0.4372, 0.3025, 0.4168, 0.3751, 0.3347, 0.3445, 0.3428, 0.3313, 0.3174, 0.3497, 0.3479, 0.3687, 0.3303, 0.3163, 0.3252, 0.2674, 0.3906, 0.3053, 0.3631, 0.2679, 0.3503, 0.2419, 0.4038, 0.242, 0.396, 0.253, 0.358, 0.3085, 0.3693, 0.2662, 0.3834, 0.2921, 0.3377, 0.2921, 0.3377, 0.253, 0.358, 0.2861, 0.326, 0.2921, 0.3377, 0.2662, 0.3834, 0.253, 0.358, 0.2662, 0.3834, 0.2419, 0.4038, 0.253, 0.358, 0.253, 0.358, 0.2679, 0.3503, 0.2861, 0.326, 0.253, 0.358, 0.242, 0.396, 0.2679, 0.3503, 0.242, 0.396, 0.2674, 0.3906, 0.2679, 0.3503, 0.2679, 0.3503, 0.3163, 0.3252, 0.3163, 0.3252, 0.2679, 0.3503, 0.2679, 0.3503, 0.3053, 0.3631, 0.3163, 0.3252, 0.3053, 0.3631, 0.3497, 0.3479, 0.3163, 0.3252, 0.3163, 0.3252, 0.3313, 0.3174, 0.2861, 0.326, 0.3163, 0.3252, 0.3687, 0.3303, 0.3313, 0.3174, 0.3687, 0.3303, 0.3751, 0.3347, 0.3313, 0.3174, 0.3313, 0.3174, 0.2921, 0.3377, 0.2861, 0.326, 0.3313, 0.3174, 0.3445, 0.3428, 0.2921, 0.3377, 0.3445, 0.3428, 0.3085, 0.3693, 0.2921, 0.3377, 0.3025, 0.4168, 0.2662, 0.3834, 0.3085, 0.3693, 0.3025, 0.4168, 0.2633, 0.4372, 0.2662, 0.3834, 0.2633, 0.4372, 0.2419, 0.4038, 0.2662, 0.3834, 0.2484, 0.4449, 0.242, 0.396, 0.2419, 0.4038, 0.2484, 0.4449, 0.2633, 0.4372, 0.242, 0.396, 0.2633, 0.4372, 0.2674, 0.3906, 0.242, 0.396, 0.3025, 0.4168, 0.3053, 0.3631, 0.2674, 0.3906, 0.3025, 0.4168, 0.3509, 0.3918, 0.3053, 0.3631, 0.3509, 0.3918, 0.3497, 0.3479, 0.3053, 0.3631, 0.39, 0.3714, 0.3687, 0.3303, 0.3497, 0.3479, 0.39, 0.3714, 0.405, 0.3637, 0.3687, 0.3303, 0.405, 0.3637, 0.3751, 0.3347, 0.3687, 0.3303, 0.39, 0.3714, 0.3445, 0.3428, 0.3751, 0.3347, 0.39, 0.3714, 0.3509, 0.3918, 0.3445, 0.3428, 0.3509, 0.3918, 0.3085, 0.3693, 0.3445, 0.3428, 0.2633, 0.4372, 0.2484, 0.4449, 0.2419, 0.4038, 0.2633, 0.4372, 0.2847, 0.4783, 0.2484, 0.4449, 0.2847, 0.4783, 0.2782, 0.4739, 0.2484, 0.4449, 0.2633, 0.4372, 0.3025, 0.4168, 0.2674, 0.3906, 0.2633, 0.4372, 0.3089, 0.4658, 0.3025, 0.4168, 0.3089, 0.4658, 0.3448, 0.4393, 0.3025, 0.4168, 0.3509, 0.3918, 0.39, 0.3714, 0.3497, 0.3479, 0.3509, 0.3918, 0.3872, 0.4252, 0.39, 0.3714, 0.3872, 0.4252, 0.4114, 0.4048, 0.39, 0.3714, 0.405, 0.3637, 0.39, 0.3714, 0.3751, 0.3347, 0.405, 0.3637, 0.4114, 0.4126, 0.39, 0.3714, 0.4114, 0.4126, 0.386, 0.418, 0.39, 0.3714, 0.3509, 0.3918, 0.3025, 0.4168, 0.3085, 0.3693, 0.3509, 0.3918, 0.348, 0.4455, 0.3025, 0.4168, 0.348, 0.4455, 0.3037, 0.4607, 0.3025, 0.4168, 0.337, 0.4834, 0.2847, 0.4783, 0.3037, 0.4607, 0.337, 0.4834, 0.3221, 0.4912, 0.2847, 0.4783, 0.3221, 0.4912, 0.2782, 0.4739, 0.2847, 0.4783, 0.3221, 0.4912, 0.3089, 0.4658, 0.2782, 0.4739, 0.3221, 0.4912, 0.3612, 0.4709, 0.3089, 0.4658, 0.3612, 0.4709, 0.3448, 0.4393, 0.3089, 0.4658, 0.3612, 0.4709, 0.3872, 0.4252, 0.3448, 0.4393, 0.3612, 0.4709, 0.4004, 0.4506, 0.3872, 0.4252, 0.4004, 0.4506, 0.4114, 0.4048, 0.3872, 0.4252, 0.348, 0.4455, 0.337, 0.4834, 0.3037, 0.4607, 0.348, 0.4455, 0.3854, 0.4583, 0.337, 0.4834, 0.3854, 0.4583, 0.3673, 0.4826, 0.337, 0.4834, 0.4004, 0.4506, 0.4114, 0.4126, 0.4114, 0.4048, 0.4004, 0.4506, 0.3854, 0.4583, 0.4114, 0.4126, 0.3854, 0.4583, 0.386, 0.418, 0.4114, 0.4126, 0.2679, 0.3503, 0.3163, 0.3252, 0.2861, 0.326, 0.2861, 0.326, 0.2679, 0.3503, 0.2679, 0.3503, 0.2861, 0.326, 0.3163, 0.3252, 0.2861, 0.326, 0.2861, 0.326, 0.3163, 0.3252, 0.2792, 0.3393, 0.2902, 0.334, 0.3009, 0.328, 0.248, 0.2829, 0.2727, 0.27, 0.2606, 0.2768, 0.2792, 0.3393, 0.3009, 0.328, 0.2727, 0.27, 0.248, 0.2829, 0.2902, 0.334, 0.2792, 0.3393, 0.248, 0.2829, 0.2606, 0.2768, 0.3009, 0.328, 0.2902, 0.334, 0.2606, 0.2768, 0.2727, 0.27, 0.1636, 0.2442, 0.1636, 0.1678, 0.2104, 0.1678, 0.2104, 0.2283, 0.1169, 0.2601, 0.1169, 0.1678, 0.1636, 0.1678, 0.1636, 0.2442, 0.1169, 0.1678, 0.1169, 0.07549, 0.1636, 0.09138, 0.1636, 0.1678, 0.06057, 0.2787, 0.06057, 0.1678, 0.1169, 0.1678, 0.1169, 0.2601, 0.004283, 0.2974, 0.004283, 0.1678, 0.06057, 0.1678, 0.06057, 0.2787, 0.004283, 0.1678, 0.004283, 0.03813, 0.06057, 0.05681, 0.06057, 0.1678, 0.2462, 0.2216, 0.2462, 0.1678, 0.282, 0.1678, 0.282, 0.2148, 0.2104, 0.2283, 0.2104, 0.1678, 0.2462, 0.1678, 0.2462, 0.2216, 0.2104, 0.1678, 0.2104, 0.1073, 0.2462, 0.114, 0.2462, 0.1678, 0.8757, 0.2412, 0.8757, 0.1611, 0.9247, 0.1611, 0.9247, 0.2245, 0.8267, 0.2579, 0.8267, 0.1611, 0.8757, 0.1611, 0.8757, 0.2412, 0.8267, 0.1611, 0.8267, 0.06432, 0.8757, 0.08099, 0.8757, 0.1611, 0.7677, 0.2775, 0.7677, 0.1611, 0.8267, 0.1611, 0.8267, 0.2579, 0.7086, 0.2971, 0.7086, 0.1611, 0.7677, 0.1611, 0.7677, 0.2775, 0.7086, 0.1611, 0.7086, 0.02514, 0.7677, 0.04473, 0.7677, 0.1611, 0.6358, 0.3096, 0.6358, 0.1611, 0.7086, 0.1611, 0.7086, 0.2971, 0.5629, 0.3221, 0.5629, 0.1611, 0.6358, 0.1611, 0.6358, 0.3096, 0.5629, 0.1611, 0.5629, 0.0001317, 0.6358, 0.01264, 0.6358, 0.1611, 0.5056, 0.3107, 0.5056, 0.1611, 0.5629, 0.1611, 0.5629, 0.3221, 0.4483, 0.2993, 0.4483, 0.1611, 0.5056, 0.1611, 0.5056, 0.3107, 0.4483, 0.1611, 0.4483, 0.0229, 0.5056, 0.01151, 0.5056, 0.1611, 0.9247, 0.2245, 0.9247, 0.1611, 0.9623, 0.1611, 0.9623, 0.2175, 0.9247, 0.1611, 0.9247, 0.09765, 0.9623, 0.1047, 0.9623, 0.1611, 0.5521, 0.3979, 0.5521, 0.478, 0.5031, 0.478, 0.5031, 0.4145, 0.6012, 0.3812, 0.6012, 0.478, 0.5521, 0.478, 0.5521, 0.3979, 0.6012, 0.478, 0.6012, 0.5748, 0.5521, 0.5581, 0.5521, 0.478, 0.6602, 0.3616, 0.6602, 0.478, 0.6012, 0.478, 0.6012, 0.3812, 0.7192, 0.342, 0.7192, 0.478, 0.6602, 0.478, 0.6602, 0.3616, 0.7192, 0.478, 0.7192, 0.6139, 0.6602, 0.5944, 0.6602, 0.478, 0.7921, 0.3295, 0.7921, 0.478, 0.7192, 0.478, 0.7192, 0.342, 0.8649, 0.317, 0.8649, 0.478, 0.7921, 0.478, 0.7921, 0.3295, 0.8649, 0.478, 0.8649, 0.639, 0.7921, 0.6265, 0.7921, 0.478, 0.9223, 0.3284, 0.9223, 0.478, 0.8649, 0.478, 0.8649, 0.317, 0.9796, 0.3398, 0.9796, 0.478, 0.9223, 0.478, 0.9223, 0.3284, 0.9796, 0.478, 0.9796, 0.6162, 0.9223, 0.6276, 0.9223, 0.478, 0.5031, 0.4145, 0.5031, 0.478, 0.4655, 0.478, 0.4655, 0.4216, 0.5031, 0.478, 0.5031, 0.5414, 0.4655, 0.5344, 0.4655, 0.478, 0.5521, 0.3979, 0.5521, 0.478, 0.5031, 0.478, 0.5031, 0.4145, 0.6012, 0.3812, 0.6012, 0.478, 0.5521, 0.478, 0.5521, 0.3979, 0.6012, 0.478, 0.6012, 0.5748, 0.5521, 0.5581, 0.5521, 0.478, 0.6602, 0.3616, 0.6602, 0.478, 0.6012, 0.478, 0.6012, 0.3812, 0.7192, 0.342, 0.7192, 0.478, 0.6602, 0.478, 0.6602, 0.3616, 0.7192, 0.478, 0.7192, 0.6139, 0.6602, 0.5944, 0.6602, 0.478, 0.7921, 0.3295, 0.7921, 0.478, 0.7192, 0.478, 0.7192, 0.342, 0.8649, 0.317, 0.8649, 0.478, 0.7921, 0.478, 0.7921, 0.3295, 0.8649, 0.478, 0.8649, 0.639, 0.7921, 0.6265, 0.7921, 0.478, 0.9223, 0.3284, 0.9223, 0.478, 0.8649, 0.478, 0.8649, 0.317, 0.9796, 0.3398, 0.9796, 0.478, 0.9223, 0.478, 0.9223, 0.3284, 0.9796, 0.478, 0.9796, 0.6162, 0.9223, 0.6276, 0.9223, 0.478, 0.5031, 0.4145, 0.5031, 0.478, 0.4655, 0.478, 0.4655, 0.4216, 0.5031, 0.478, 0.5031, 0.5414, 0.4655, 0.5344, 0.4655, 0.478, 0.5521, 0.3979, 0.5521, 0.478, 0.5031, 0.478, 0.5031, 0.4145, 0.6012, 0.3812, 0.6012, 0.478, 0.5521, 0.478, 0.5521, 0.3979, 0.6012, 0.478, 0.6012, 0.5748, 0.5521, 0.5581, 0.5521, 0.478, 0.6602, 0.3616, 0.6602, 0.478, 0.6012, 0.478, 0.6012, 0.3812, 0.7192, 0.342, 0.7192, 0.478, 0.6602, 0.478, 0.6602, 0.3616, 0.7192, 0.478, 0.7192, 0.6139, 0.6602, 0.5944, 0.6602, 0.478, 0.7921, 0.3295, 0.7921, 0.478, 0.7192, 0.478, 0.7192, 0.342, 0.8649, 0.317, 0.8649, 0.478, 0.7921, 0.478, 0.7921, 0.3295, 0.8649, 0.478, 0.8649, 0.639, 0.7921, 0.6265, 0.7921, 0.478, 0.9223, 0.3284, 0.9223, 0.478, 0.8649, 0.478, 0.8649, 0.317, 0.9796, 0.3398, 0.9796, 0.478, 0.9223, 0.478, 0.9223, 0.3284, 0.9796, 0.478, 0.9796, 0.6162, 0.9223, 0.6276, 0.9223, 0.478, 0.5031, 0.4145, 0.5031, 0.478, 0.4655, 0.478, 0.4655, 0.4216, 0.5031, 0.478, 0.5031, 0.5414, 0.4655, 0.5344, 0.4655, 0.478, 0.1636, 0.2442, 0.1636, 0.1678, 0.2104, 0.1678, 0.2104, 0.2283, 0.1169, 0.2601, 0.1169, 0.1678, 0.1636, 0.1678, 0.1636, 0.2442, 0.1169, 0.1678, 0.1169, 0.07549, 0.1636, 0.09138, 0.1636, 0.1678, 0.06057, 0.2787, 0.06057, 0.1678, 0.1169, 0.1678, 0.1169, 0.2601, 0.004283, 0.2974, 0.004283, 0.1678, 0.06057, 0.1678, 0.06057, 0.2787, 0.004283, 0.1678, 0.004283, 0.03813, 0.06057, 0.05681, 0.06057, 0.1678, 0.2462, 0.2216, 0.2462, 0.1678, 0.282, 0.1678, 0.282, 0.2148, 0.2104, 0.2283, 0.2104, 0.1678, 0.2462, 0.1678, 0.2462, 0.2216, 0.2104, 0.1678, 0.2104, 0.1073, 0.2462, 0.114, 0.2462, 0.1678, 0.5521, 0.3979, 0.5521, 0.478, 0.5031, 0.478, 0.5031, 0.4145, 0.6012, 0.3812, 0.6012, 0.478, 0.5521, 0.478, 0.5521, 0.3979, 0.6012, 0.478, 0.6012, 0.5748, 0.5521, 0.5581, 0.5521, 0.478, 0.6602, 0.3616, 0.6602, 0.478, 0.6012, 0.478, 0.6012, 0.3812, 0.7192, 0.342, 0.7192, 0.478, 0.6602, 0.478, 0.6602, 0.3616, 0.7192, 0.478, 0.7192, 0.6139, 0.6602, 0.5944, 0.6602, 0.478, 0.7921, 0.3295, 0.7921, 0.478, 0.7192, 0.478, 0.7192, 0.342, 0.8649, 0.317, 0.8649, 0.478, 0.7921, 0.478, 0.7921, 0.3295, 0.8649, 0.478, 0.8649, 0.639, 0.7921, 0.6265, 0.7921, 0.478, 0.9223, 0.3284, 0.9223, 0.478, 0.8649, 0.478, 0.8649, 0.317, 0.9796, 0.3398, 0.9796, 0.478, 0.9223, 0.478, 0.9223, 0.3284, 0.9796, 0.478, 0.9796, 0.6162, 0.9223, 0.6276, 0.9223, 0.478, 0.5031, 0.4145, 0.5031, 0.478, 0.4655, 0.478, 0.4655, 0.4216, 0.5031, 0.478, 0.5031, 0.5414, 0.4655, 0.5344, 0.4655, 0.478, 0.8757, 0.2412, 0.8757, 0.1611, 0.9247, 0.1611, 0.9247, 0.2245, 0.8267, 0.2579, 0.8267, 0.1611, 0.8757, 0.1611, 0.8757, 0.2412, 0.8267, 0.1611, 0.8267, 0.06432, 0.8757, 0.08099, 0.8757, 0.1611, 0.7677, 0.2775, 0.7677, 0.1611, 0.8267, 0.1611, 0.8267, 0.2579, 0.7086, 0.2971, 0.7086, 0.1611, 0.7677, 0.1611, 0.7677, 0.2775, 0.7086, 0.1611, 0.7086, 0.02514, 0.7677, 0.04473, 0.7677, 0.1611, 0.6358, 0.3096, 0.6358, 0.1611, 0.7086, 0.1611, 0.7086, 0.2971, 0.5629, 0.3221, 0.5629, 0.1611, 0.6358, 0.1611, 0.6358, 0.3096, 0.5629, 0.1611, 0.5629, 0.0001317, 0.6358, 0.01264, 0.6358, 0.1611, 0.5056, 0.3107, 0.5056, 0.1611, 0.5629, 0.1611, 0.5629, 0.3221, 0.4483, 0.2993, 0.4483, 0.1611, 0.5056, 0.1611, 0.5056, 0.3107, 0.4483, 0.1611, 0.4483, 0.0229, 0.5056, 0.01151, 0.5056, 0.1611, 0.9247, 0.2245, 0.9247, 0.1611, 0.9623, 0.1611, 0.9623, 0.2175, 0.9247, 0.1611, 0.9247, 0.09765, 0.9623, 0.1047, 0.9623, 0.1611, 0.03713, 0.6563, 0.1583, 0.6979, 0.03259, 0.6931, 0.1583, 0.6979, 0.03713, 0.6563, 0.165, 0.6372, 0.08666, 0.9351, 0.2202, 0.939, 0.1012, 0.9711, 0.2202, 0.939, 0.08666, 0.9351, 0.1967, 0.8795, 0.03496, 0.726, 0.1641, 0.7588, 0.03766, 0.7634, 0.1641, 0.7588, 0.03496, 0.726, 0.1583, 0.6979, 0.08378, 0.522, 0.2194, 0.5219, 0.1862, 0.5782, 0.1703, 0.5752, 0.0832, 0.5231, 0.0832, 0.5231, 0.1703, 0.5752, 0.06515, 0.555, 0.04644, 0.8051, 0.1641, 0.7588, 0.178, 0.8193, 0.04663, 0.806, 0.04663, 0.806, 0.178, 0.8193, 0.05239, 0.8334, 0.05464, 0.5849, 0.165, 0.6372, 0.04123, 0.6231, 0.165, 0.6372, 0.05464, 0.5849, 0.1703, 0.5752, 0.1862, 0.5782, 0.06471, 0.8736, 0.1967, 0.8795, 0.07364, 0.9028, 0.1967, 0.8795, 0.06471, 0.8736, 0.178, 0.8193])
me_palmtree.materials.append(mat_palmetree)
me_palmtree.use_remesh_preserve_volume = False
me_palmtree.use_remesh_preserve_attributes = False
me_palmtree.use_mirror_vertex_groups = False
me_palmtree.use_paint_bone_selection = False
me_palmtree.use_paint_mask = True
me_palmtree.update()
me_palmtreecollider = bpy.data.meshes.new('palmTreeCollider')
me_palmtreecollider.from_pydata([(-0.3574, -0.6943, 0.0), (0.5024, -0.6943, 0.0), (-0.3574, 0.3592, 0.0), (0.5024, 0.3592, 0.0), (-0.2212, 0.01528, 3.123), (-0.1633, 0.01528, 3.123), (-0.2212, 0.07323, 3.123), (-0.1633, 0.07323, 3.123)], [], [(0, 2, 3, 1), (3, 7, 5, 1), (2, 6, 7, 3), (1, 5, 4, 0), (4, 5, 7, 6), (0, 4, 6, 2)])
me_palmtreecollider.use_remesh_preserve_volume = False
me_palmtreecollider.use_remesh_preserve_attributes = False
me_palmtreecollider.use_mirror_vertex_groups = False
me_palmtreecollider.update()

# ---- objects
ob_camera = bpy.data.objects.new('Camera', cam_camera)
ob_palmtree = bpy.data.objects.new('palmTree', me_palmtree)
ob_palmtreecollider__colonly = bpy.data.objects.new('palmTreeCollider -colonly', me_palmtreecollider)
ob_hemi = bpy.data.objects.new('Hemi', light_hemi)

# ---- transforms, parenting, visibility, modifiers, constraints
ob_camera.location = (3.65, -3.938, 5.263)
ob_camera.rotation_euler = (1.067, -5.303e-06, 0.7694)
ob_camera.hide_viewport = True
ob_camera.lineart.crease_threshold = 0.0
ob_palmtree.location = (0.0, 0.0, 0.0)
ob_palmtree.lock_rotations_4d = False
ob_palmtree.empty_display_type = 'ARROWS'
ob_palmtree.lineart.crease_threshold = 0.0
ob_palmtreecollider__colonly.parent = ob_palmtree
ob_palmtreecollider__colonly.location = (0.0, 0.0, 0.0)
ob_palmtreecollider__colonly.hide_render = True
ob_palmtreecollider__colonly.display_type = 'WIRE'
ob_palmtreecollider__colonly.show_name = True
ob_palmtreecollider__colonly.show_wire = True
ob_palmtreecollider__colonly.show_all_edges = True
ob_palmtreecollider__colonly.show_in_front = True
ob_palmtreecollider__colonly.lineart.crease_threshold = 0.0
ob_hemi.location = (0.0, 0.0, 0.0)
ob_hemi.rotation_euler = (-0.588, 0.4478, -0.281)
ob_hemi.hide_viewport = True
ob_hemi.lineart.crease_threshold = 0.0

# ---- collection membership
col_collection_1.objects.link(ob_camera)
col_collection_1.objects.link(ob_palmtree)
col_collection_1.objects.link(ob_palmtreecollider__colonly)
col_collection_1.objects.link(ob_hemi)

# ---- scene / render settings (as saved in the file)
scene.camera = ob_camera
scene.frame_start = 1; scene.frame_end = 250; scene.frame_set(1)
scene.render.engine = 'BLENDER_EEVEE_NEXT'
scene.render.resolution_x = 256
scene.render.resolution_y = 256
scene.render.resolution_percentage = 50
scene.render.dither_intensity = 0.0
scene.render.film_transparent = True
scene.cycles.use_denoising = False
scene.cycles.samples = 128
scene.cycles.sampling_pattern = 'TABULATED_SOBOL'
scene.cycles.use_adaptive_sampling = False
scene.cycles.use_light_tree = False
scene.cycles.blur_glossy = 0.0
scene.cycles.sample_clamp_indirect = 0.0
scene.view_settings.view_transform = 'Standard'
bpy.context.view_layer.update()
